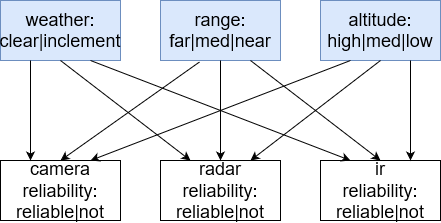

The diagram above was exported from draw.io. Its source (the exported page's mxGraphModel, read from the mxfile embedded in the PNG):
<mxGraphModel dx="261" dy="-306" grid="1" gridSize="10" guides="1" tooltips="1" connect="1" arrows="1" fold="1" page="1" pageScale="1" pageWidth="850" pageHeight="1100" math="0" shadow="0">
  <root>
    <mxCell id="0" />
    <mxCell id="1" parent="0" />
    <mxCell id="za1cOexKUqwbZdE7M8A7-34" value="&lt;div style=&quot;font-size: 18px;&quot;&gt;weather:&lt;/div&gt;&lt;div style=&quot;font-size: 18px;&quot;&gt;clear|inclement&lt;br style=&quot;font-size: 18px;&quot;&gt;&lt;/div&gt;" style="rounded=0;whiteSpace=wrap;html=1;fillColor=#dae8fc;strokeColor=#6c8ebf;fontSize=18;" vertex="1" parent="1">
      <mxGeometry x="880" y="1120" width="120" height="60" as="geometry" />
    </mxCell>
    <mxCell id="za1cOexKUqwbZdE7M8A7-35" value="&lt;div style=&quot;font-size: 18px;&quot;&gt;range:&lt;/div&gt;&lt;div style=&quot;font-size: 18px;&quot;&gt;far|med|near&lt;br style=&quot;font-size: 18px;&quot;&gt;&lt;/div&gt;" style="rounded=0;whiteSpace=wrap;html=1;fillColor=#dae8fc;strokeColor=#6c8ebf;fontSize=18;" vertex="1" parent="1">
      <mxGeometry x="1040" y="1120" width="120" height="60" as="geometry" />
    </mxCell>
    <mxCell id="za1cOexKUqwbZdE7M8A7-36" value="&lt;div style=&quot;font-size: 18px;&quot;&gt;altitude:&lt;/div&gt;&lt;div style=&quot;font-size: 18px;&quot;&gt;high|med|low&lt;br style=&quot;font-size: 18px;&quot;&gt;&lt;/div&gt;" style="rounded=0;whiteSpace=wrap;html=1;fillColor=#dae8fc;strokeColor=#6c8ebf;fontSize=18;" vertex="1" parent="1">
      <mxGeometry x="1200" y="1120" width="120" height="60" as="geometry" />
    </mxCell>
    <mxCell id="za1cOexKUqwbZdE7M8A7-37" value="&lt;div style=&quot;font-size: 18px;&quot;&gt;camera&lt;/div&gt;&lt;div style=&quot;font-size: 18px;&quot;&gt;reliability:&lt;/div&gt;&lt;div style=&quot;font-size: 18px;&quot;&gt;reliable|not&lt;br style=&quot;font-size: 18px;&quot;&gt;&lt;/div&gt;" style="rounded=0;whiteSpace=wrap;html=1;fontSize=18;" vertex="1" parent="1">
      <mxGeometry x="880" y="1280" width="120" height="60" as="geometry" />
    </mxCell>
    <mxCell id="za1cOexKUqwbZdE7M8A7-38" value="&lt;div style=&quot;font-size: 18px;&quot;&gt;radar&lt;/div&gt;&lt;div style=&quot;font-size: 18px;&quot;&gt;reliability:&lt;/div&gt;&lt;div style=&quot;font-size: 18px;&quot;&gt;reliable|not&lt;br style=&quot;font-size: 18px;&quot;&gt;&lt;/div&gt;" style="rounded=0;whiteSpace=wrap;html=1;fontSize=18;" vertex="1" parent="1">
      <mxGeometry x="1040" y="1280" width="120" height="60" as="geometry" />
    </mxCell>
    <mxCell id="za1cOexKUqwbZdE7M8A7-39" value="&lt;div style=&quot;font-size: 18px;&quot;&gt;ir&lt;/div&gt;&lt;div style=&quot;font-size: 18px;&quot;&gt;reliability:&lt;/div&gt;&lt;div style=&quot;font-size: 18px;&quot;&gt;reliable|not&lt;br style=&quot;font-size: 18px;&quot;&gt;&lt;/div&gt;" style="rounded=0;whiteSpace=wrap;html=1;fontSize=18;" vertex="1" parent="1">
      <mxGeometry x="1200" y="1280" width="120" height="60" as="geometry" />
    </mxCell>
    <mxCell id="za1cOexKUqwbZdE7M8A7-40" value="" style="endArrow=classic;html=1;rounded=0;exitX=0.5;exitY=1;exitDx=0;exitDy=0;entryX=0.25;entryY=0;entryDx=0;entryDy=0;" edge="1" parent="1" source="za1cOexKUqwbZdE7M8A7-34" target="za1cOexKUqwbZdE7M8A7-38">
      <mxGeometry width="50" height="50" relative="1" as="geometry">
        <mxPoint x="1050" y="1230" as="sourcePoint" />
        <mxPoint x="1100" y="1180" as="targetPoint" />
      </mxGeometry>
    </mxCell>
    <mxCell id="za1cOexKUqwbZdE7M8A7-41" value="" style="endArrow=classic;html=1;rounded=0;exitX=0.25;exitY=1;exitDx=0;exitDy=0;entryX=0.25;entryY=0;entryDx=0;entryDy=0;" edge="1" parent="1" source="za1cOexKUqwbZdE7M8A7-34" target="za1cOexKUqwbZdE7M8A7-37">
      <mxGeometry width="50" height="50" relative="1" as="geometry">
        <mxPoint x="790" y="1300" as="sourcePoint" />
        <mxPoint x="840" y="1250" as="targetPoint" />
      </mxGeometry>
    </mxCell>
    <mxCell id="za1cOexKUqwbZdE7M8A7-42" value="" style="endArrow=classic;html=1;rounded=0;exitX=0.75;exitY=1;exitDx=0;exitDy=0;entryX=0.25;entryY=0;entryDx=0;entryDy=0;" edge="1" parent="1" source="za1cOexKUqwbZdE7M8A7-34" target="za1cOexKUqwbZdE7M8A7-39">
      <mxGeometry width="50" height="50" relative="1" as="geometry">
        <mxPoint x="1130" y="1260" as="sourcePoint" />
        <mxPoint x="1180" y="1210" as="targetPoint" />
      </mxGeometry>
    </mxCell>
    <mxCell id="za1cOexKUqwbZdE7M8A7-43" value="" style="endArrow=classic;html=1;rounded=0;exitX=0.327;exitY=1.022;exitDx=0;exitDy=0;exitPerimeter=0;entryX=0.5;entryY=0;entryDx=0;entryDy=0;" edge="1" parent="1" source="za1cOexKUqwbZdE7M8A7-35" target="za1cOexKUqwbZdE7M8A7-37">
      <mxGeometry width="50" height="50" relative="1" as="geometry">
        <mxPoint x="1120" y="1190" as="sourcePoint" />
        <mxPoint x="1170" y="1140" as="targetPoint" />
      </mxGeometry>
    </mxCell>
    <mxCell id="za1cOexKUqwbZdE7M8A7-44" value="" style="endArrow=classic;html=1;rounded=0;exitX=0.5;exitY=1;exitDx=0;exitDy=0;entryX=0.5;entryY=0;entryDx=0;entryDy=0;" edge="1" parent="1" source="za1cOexKUqwbZdE7M8A7-35" target="za1cOexKUqwbZdE7M8A7-38">
      <mxGeometry width="50" height="50" relative="1" as="geometry">
        <mxPoint x="1430" y="1270" as="sourcePoint" />
        <mxPoint x="1480" y="1220" as="targetPoint" />
      </mxGeometry>
    </mxCell>
    <mxCell id="za1cOexKUqwbZdE7M8A7-45" value="" style="endArrow=classic;html=1;rounded=0;exitX=0.75;exitY=1;exitDx=0;exitDy=0;entryX=0.5;entryY=0;entryDx=0;entryDy=0;" edge="1" parent="1" source="za1cOexKUqwbZdE7M8A7-35" target="za1cOexKUqwbZdE7M8A7-39">
      <mxGeometry width="50" height="50" relative="1" as="geometry">
        <mxPoint x="1510" y="1250" as="sourcePoint" />
        <mxPoint x="1560" y="1200" as="targetPoint" />
      </mxGeometry>
    </mxCell>
    <mxCell id="za1cOexKUqwbZdE7M8A7-46" value="" style="endArrow=classic;html=1;rounded=0;exitX=0.25;exitY=1;exitDx=0;exitDy=0;entryX=0.75;entryY=0;entryDx=0;entryDy=0;" edge="1" parent="1" source="za1cOexKUqwbZdE7M8A7-36" target="za1cOexKUqwbZdE7M8A7-37">
      <mxGeometry width="50" height="50" relative="1" as="geometry">
        <mxPoint x="1460" y="1290" as="sourcePoint" />
        <mxPoint x="1510" y="1240" as="targetPoint" />
      </mxGeometry>
    </mxCell>
    <mxCell id="za1cOexKUqwbZdE7M8A7-47" value="" style="endArrow=classic;html=1;rounded=0;exitX=0.5;exitY=1;exitDx=0;exitDy=0;entryX=0.75;entryY=0;entryDx=0;entryDy=0;" edge="1" parent="1" source="za1cOexKUqwbZdE7M8A7-36" target="za1cOexKUqwbZdE7M8A7-38">
      <mxGeometry width="50" height="50" relative="1" as="geometry">
        <mxPoint x="1530" y="1330" as="sourcePoint" />
        <mxPoint x="1580" y="1280" as="targetPoint" />
      </mxGeometry>
    </mxCell>
    <mxCell id="za1cOexKUqwbZdE7M8A7-48" value="" style="endArrow=classic;html=1;rounded=0;exitX=0.75;exitY=1;exitDx=0;exitDy=0;entryX=0.75;entryY=0;entryDx=0;entryDy=0;" edge="1" parent="1" source="za1cOexKUqwbZdE7M8A7-36" target="za1cOexKUqwbZdE7M8A7-39">
      <mxGeometry width="50" height="50" relative="1" as="geometry">
        <mxPoint x="1560" y="1430" as="sourcePoint" />
        <mxPoint x="1610" y="1380" as="targetPoint" />
      </mxGeometry>
    </mxCell>
  </root>
</mxGraphModel>